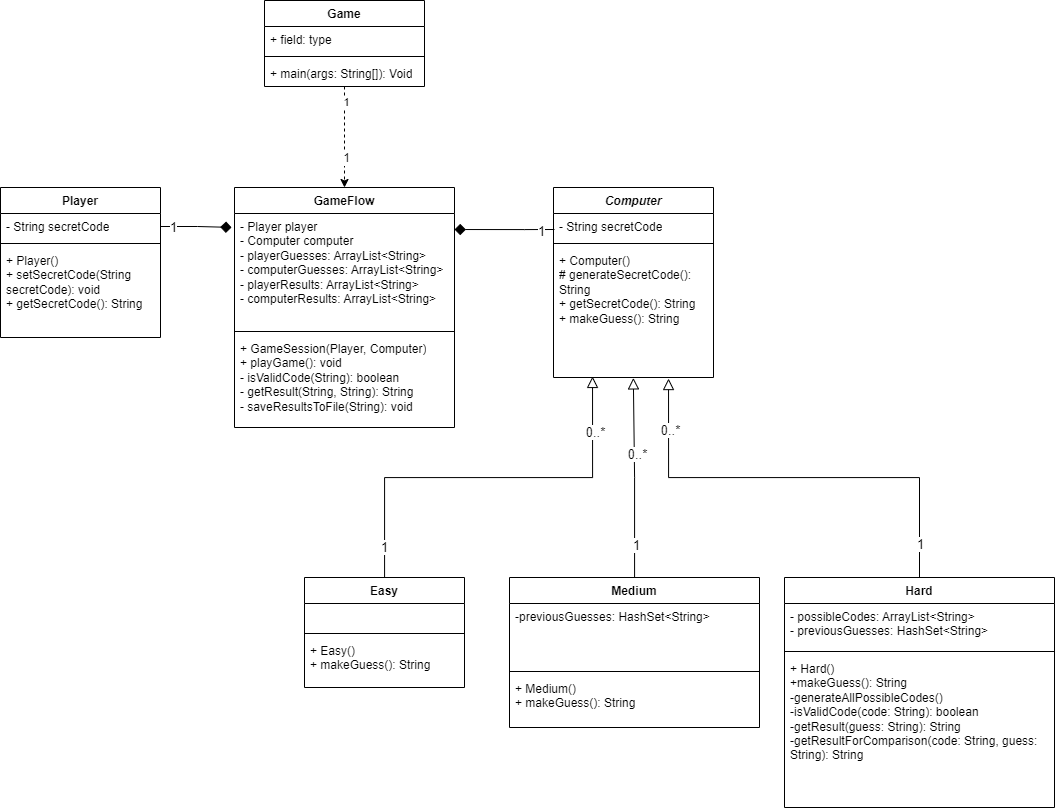

The diagram above was exported from draw.io. Its source (the exported page's mxGraphModel, read from the mxfile embedded in the PNG):
<mxGraphModel dx="2945" dy="2403" grid="1" gridSize="10" guides="1" tooltips="1" connect="1" arrows="1" fold="1" page="1" pageScale="1" pageWidth="827" pageHeight="1169" math="0" shadow="0">
  <root>
    <mxCell id="0" />
    <mxCell id="1" parent="0" />
    <mxCell id="2" value="Player" style="swimlane;fontStyle=1;align=center;verticalAlign=top;childLayout=stackLayout;horizontal=1;startSize=26;horizontalStack=0;resizeParent=1;resizeParentMax=0;resizeLast=0;collapsible=1;marginBottom=0;whiteSpace=wrap;html=1;" vertex="1" parent="1">
      <mxGeometry x="-114" y="90" width="160" height="150" as="geometry" />
    </mxCell>
    <mxCell id="3" value="- String secretCode" style="text;strokeColor=none;fillColor=none;align=left;verticalAlign=top;spacingLeft=4;spacingRight=4;overflow=hidden;rotatable=0;points=[[0,0.5],[1,0.5]];portConstraint=eastwest;whiteSpace=wrap;html=1;" vertex="1" parent="2">
      <mxGeometry y="26" width="160" height="26" as="geometry" />
    </mxCell>
    <mxCell id="4" value="" style="line;strokeWidth=1;fillColor=none;align=left;verticalAlign=middle;spacingTop=-1;spacingLeft=3;spacingRight=3;rotatable=0;labelPosition=right;points=[];portConstraint=eastwest;strokeColor=inherit;" vertex="1" parent="2">
      <mxGeometry y="52" width="160" height="8" as="geometry" />
    </mxCell>
    <mxCell id="5" value="&lt;div&gt;+ Player()&lt;/div&gt;&lt;div&gt;+ setSecretCode(String secretCode): void&lt;/div&gt;&lt;div&gt;+ getSecretCode(): String&lt;/div&gt;" style="text;strokeColor=none;fillColor=none;align=left;verticalAlign=top;spacingLeft=4;spacingRight=4;overflow=hidden;rotatable=0;points=[[0,0.5],[1,0.5]];portConstraint=eastwest;whiteSpace=wrap;html=1;" vertex="1" parent="2">
      <mxGeometry y="60" width="160" height="90" as="geometry" />
    </mxCell>
    <mxCell id="6" value="GameFlow" style="swimlane;fontStyle=1;align=center;verticalAlign=top;childLayout=stackLayout;horizontal=1;startSize=26;horizontalStack=0;resizeParent=1;resizeParentMax=0;resizeLast=0;collapsible=1;marginBottom=0;whiteSpace=wrap;html=1;" vertex="1" parent="1">
      <mxGeometry x="120" y="90" width="220" height="240" as="geometry" />
    </mxCell>
    <mxCell id="7" value="&lt;div&gt;- Player player&lt;/div&gt;&lt;div&gt;- Computer computer&lt;/div&gt;&lt;div&gt;- playerGuesses: ArrayList&amp;lt;String&amp;gt;&lt;/div&gt;&lt;div&gt;- computerGuesses: ArrayList&amp;lt;String&amp;gt;&lt;/div&gt;&lt;div&gt;- playerResults: ArrayList&amp;lt;String&amp;gt;&lt;/div&gt;&lt;div&gt;- computerResults: ArrayList&amp;lt;String&amp;gt;&lt;/div&gt;" style="text;strokeColor=none;fillColor=none;align=left;verticalAlign=top;spacingLeft=4;spacingRight=4;overflow=hidden;rotatable=0;points=[[0,0.5],[1,0.5]];portConstraint=eastwest;whiteSpace=wrap;html=1;" vertex="1" parent="6">
      <mxGeometry y="26" width="220" height="114" as="geometry" />
    </mxCell>
    <mxCell id="8" value="" style="line;strokeWidth=1;fillColor=none;align=left;verticalAlign=middle;spacingTop=-1;spacingLeft=3;spacingRight=3;rotatable=0;labelPosition=right;points=[];portConstraint=eastwest;strokeColor=inherit;" vertex="1" parent="6">
      <mxGeometry y="140" width="220" height="8" as="geometry" />
    </mxCell>
    <mxCell id="9" value="&lt;div&gt;+ GameSession(Player, Computer)&lt;/div&gt;&lt;div&gt;+ playGame(): void&lt;/div&gt;&lt;div&gt;- isValidCode(String): boolean&lt;/div&gt;&lt;div&gt;- getResult(String, String): String&lt;/div&gt;&lt;div&gt;- saveResultsToFile(String): void&lt;/div&gt;" style="text;strokeColor=none;fillColor=none;align=left;verticalAlign=top;spacingLeft=4;spacingRight=4;overflow=hidden;rotatable=0;points=[[0,0.5],[1,0.5]];portConstraint=eastwest;whiteSpace=wrap;html=1;" vertex="1" parent="6">
      <mxGeometry y="148" width="220" height="92" as="geometry" />
    </mxCell>
    <mxCell id="10" style="edgeStyle=orthogonalEdgeStyle;rounded=0;orthogonalLoop=1;jettySize=auto;html=1;entryX=1;entryY=0.816;entryDx=0;entryDy=0;entryPerimeter=0;endArrow=diamond;endFill=1;endSize=9;" edge="1" parent="1">
      <mxGeometry relative="1" as="geometry">
        <mxPoint x="440" y="132" as="sourcePoint" />
        <mxPoint x="340" y="132.0239999999999" as="targetPoint" />
        <Array as="points">
          <mxPoint x="410" y="132" />
          <mxPoint x="410" y="132" />
        </Array>
      </mxGeometry>
    </mxCell>
    <mxCell id="11" value="1" style="edgeLabel;html=1;align=center;verticalAlign=middle;resizable=0;points=[];fontSize=13;" vertex="1" connectable="0" parent="10">
      <mxGeometry x="-0.7368" y="1" relative="1" as="geometry">
        <mxPoint as="offset" />
      </mxGeometry>
    </mxCell>
    <mxCell id="12" value="Computer" style="swimlane;fontStyle=3;align=center;verticalAlign=top;childLayout=stackLayout;horizontal=1;startSize=26;horizontalStack=0;resizeParent=1;resizeParentMax=0;resizeLast=0;collapsible=1;marginBottom=0;whiteSpace=wrap;html=1;" vertex="1" parent="1">
      <mxGeometry x="439" y="90" width="160" height="190" as="geometry" />
    </mxCell>
    <mxCell id="13" value="- String secretCode" style="text;strokeColor=none;fillColor=none;align=left;verticalAlign=top;spacingLeft=4;spacingRight=4;overflow=hidden;rotatable=0;points=[[0,0.5],[1,0.5]];portConstraint=eastwest;whiteSpace=wrap;html=1;" vertex="1" parent="12">
      <mxGeometry y="26" width="160" height="26" as="geometry" />
    </mxCell>
    <mxCell id="14" value="" style="line;strokeWidth=1;fillColor=none;align=left;verticalAlign=middle;spacingTop=-1;spacingLeft=3;spacingRight=3;rotatable=0;labelPosition=right;points=[];portConstraint=eastwest;strokeColor=inherit;" vertex="1" parent="12">
      <mxGeometry y="52" width="160" height="8" as="geometry" />
    </mxCell>
    <mxCell id="15" value="+ Computer()&amp;nbsp;&lt;br&gt;# generateSecretCode(): String&lt;br&gt;+ getSecretCode(): String&lt;br&gt;+ makeGuess(): String&amp;nbsp;" style="text;strokeColor=none;fillColor=none;align=left;verticalAlign=top;spacingLeft=4;spacingRight=4;overflow=hidden;rotatable=0;points=[[0,0.5],[1,0.5]];portConstraint=eastwest;whiteSpace=wrap;html=1;" vertex="1" parent="12">
      <mxGeometry y="60" width="160" height="130" as="geometry" />
    </mxCell>
    <mxCell id="16" style="edgeStyle=orthogonalEdgeStyle;rounded=0;orthogonalLoop=1;jettySize=auto;html=1;entryX=0.244;entryY=0.992;entryDx=0;entryDy=0;entryPerimeter=0;endArrow=block;endFill=0;endSize=9;" edge="1" source="19" target="15" parent="1">
      <mxGeometry relative="1" as="geometry" />
    </mxCell>
    <mxCell id="17" value="0..*" style="edgeLabel;html=1;align=center;verticalAlign=middle;resizable=0;points=[];fontSize=13;" vertex="1" connectable="0" parent="16">
      <mxGeometry x="0.7272" y="-2" relative="1" as="geometry">
        <mxPoint as="offset" />
      </mxGeometry>
    </mxCell>
    <mxCell id="18" value="1" style="edgeLabel;html=1;align=center;verticalAlign=middle;resizable=0;points=[];fontSize=13;" vertex="1" connectable="0" parent="16">
      <mxGeometry x="-0.8484" y="1" relative="1" as="geometry">
        <mxPoint as="offset" />
      </mxGeometry>
    </mxCell>
    <mxCell id="19" value="Easy" style="swimlane;fontStyle=1;align=center;verticalAlign=top;childLayout=stackLayout;horizontal=1;startSize=26;horizontalStack=0;resizeParent=1;resizeParentMax=0;resizeLast=0;collapsible=1;marginBottom=0;whiteSpace=wrap;html=1;" vertex="1" parent="1">
      <mxGeometry x="190" y="480" width="160" height="110" as="geometry" />
    </mxCell>
    <mxCell id="20" value="&amp;nbsp; &amp;nbsp;" style="text;strokeColor=none;fillColor=none;align=left;verticalAlign=top;spacingLeft=4;spacingRight=4;overflow=hidden;rotatable=0;points=[[0,0.5],[1,0.5]];portConstraint=eastwest;whiteSpace=wrap;html=1;" vertex="1" parent="19">
      <mxGeometry y="26" width="160" height="26" as="geometry" />
    </mxCell>
    <mxCell id="21" value="" style="line;strokeWidth=1;fillColor=none;align=left;verticalAlign=middle;spacingTop=-1;spacingLeft=3;spacingRight=3;rotatable=0;labelPosition=right;points=[];portConstraint=eastwest;strokeColor=inherit;" vertex="1" parent="19">
      <mxGeometry y="52" width="160" height="8" as="geometry" />
    </mxCell>
    <mxCell id="22" value="+ Easy()&lt;br&gt;+ makeGuess(): String" style="text;strokeColor=none;fillColor=none;align=left;verticalAlign=top;spacingLeft=4;spacingRight=4;overflow=hidden;rotatable=0;points=[[0,0.5],[1,0.5]];portConstraint=eastwest;whiteSpace=wrap;html=1;" vertex="1" parent="19">
      <mxGeometry y="60" width="160" height="50" as="geometry" />
    </mxCell>
    <mxCell id="23" style="edgeStyle=orthogonalEdgeStyle;rounded=0;orthogonalLoop=1;jettySize=auto;html=1;entryX=0.499;entryY=1.003;entryDx=0;entryDy=0;entryPerimeter=0;endArrow=block;endFill=0;endSize=9;" edge="1" source="26" target="15" parent="1">
      <mxGeometry relative="1" as="geometry" />
    </mxCell>
    <mxCell id="24" value="0..*" style="edgeLabel;html=1;align=center;verticalAlign=middle;resizable=0;points=[];fontSize=13;" vertex="1" connectable="0" parent="23">
      <mxGeometry x="0.2333" y="-3" relative="1" as="geometry">
        <mxPoint as="offset" />
      </mxGeometry>
    </mxCell>
    <mxCell id="25" value="1" style="edgeLabel;html=1;align=center;verticalAlign=middle;resizable=0;points=[];fontSize=13;" vertex="1" connectable="0" parent="23">
      <mxGeometry x="-0.6709" y="-1" relative="1" as="geometry">
        <mxPoint as="offset" />
      </mxGeometry>
    </mxCell>
    <mxCell id="26" value="Medium" style="swimlane;fontStyle=1;align=center;verticalAlign=top;childLayout=stackLayout;horizontal=1;startSize=26;horizontalStack=0;resizeParent=1;resizeParentMax=0;resizeLast=0;collapsible=1;marginBottom=0;whiteSpace=wrap;html=1;" vertex="1" parent="1">
      <mxGeometry x="395" y="480" width="250" height="150" as="geometry" />
    </mxCell>
    <mxCell id="27" value="-previousGuesses: HashSet&amp;lt;String&amp;gt;" style="text;strokeColor=none;fillColor=none;align=left;verticalAlign=top;spacingLeft=4;spacingRight=4;overflow=hidden;rotatable=0;points=[[0,0.5],[1,0.5]];portConstraint=eastwest;whiteSpace=wrap;html=1;" vertex="1" parent="26">
      <mxGeometry y="26" width="250" height="64" as="geometry" />
    </mxCell>
    <mxCell id="28" value="" style="line;strokeWidth=1;fillColor=none;align=left;verticalAlign=middle;spacingTop=-1;spacingLeft=3;spacingRight=3;rotatable=0;labelPosition=right;points=[];portConstraint=eastwest;strokeColor=inherit;" vertex="1" parent="26">
      <mxGeometry y="90" width="250" height="8" as="geometry" />
    </mxCell>
    <mxCell id="29" value="+ Medium()&lt;br&gt;+ makeGuess(): String" style="text;strokeColor=none;fillColor=none;align=left;verticalAlign=top;spacingLeft=4;spacingRight=4;overflow=hidden;rotatable=0;points=[[0,0.5],[1,0.5]];portConstraint=eastwest;whiteSpace=wrap;html=1;" vertex="1" parent="26">
      <mxGeometry y="98" width="250" height="52" as="geometry" />
    </mxCell>
    <mxCell id="30" style="edgeStyle=orthogonalEdgeStyle;rounded=0;orthogonalLoop=1;jettySize=auto;html=1;entryX=0.719;entryY=1.008;entryDx=0;entryDy=0;entryPerimeter=0;endArrow=block;endFill=0;endSize=9;" edge="1" source="33" target="15" parent="1">
      <mxGeometry relative="1" as="geometry" />
    </mxCell>
    <mxCell id="31" value="&lt;font style=&quot;font-size: 13px;&quot;&gt;0..*&lt;/font&gt;" style="edgeLabel;html=1;align=center;verticalAlign=middle;resizable=0;points=[];" vertex="1" connectable="0" parent="30">
      <mxGeometry x="0.771" y="-1" relative="1" as="geometry">
        <mxPoint as="offset" />
      </mxGeometry>
    </mxCell>
    <mxCell id="32" value="1" style="edgeLabel;html=1;align=center;verticalAlign=middle;resizable=0;points=[];fontSize=13;" vertex="1" connectable="0" parent="30">
      <mxGeometry x="-0.8524" relative="1" as="geometry">
        <mxPoint as="offset" />
      </mxGeometry>
    </mxCell>
    <mxCell id="33" value="Hard" style="swimlane;fontStyle=1;align=center;verticalAlign=top;childLayout=stackLayout;horizontal=1;startSize=26;horizontalStack=0;resizeParent=1;resizeParentMax=0;resizeLast=0;collapsible=1;marginBottom=0;whiteSpace=wrap;html=1;" vertex="1" parent="1">
      <mxGeometry x="670" y="480" width="270" height="230" as="geometry" />
    </mxCell>
    <mxCell id="34" value="&lt;div&gt;- possibleCodes: ArrayList&amp;lt;String&amp;gt;&lt;/div&gt;&lt;div&gt;- previousGuesses: HashSet&amp;lt;String&amp;gt;&lt;/div&gt;" style="text;strokeColor=none;fillColor=none;align=left;verticalAlign=top;spacingLeft=4;spacingRight=4;overflow=hidden;rotatable=0;points=[[0,0.5],[1,0.5]];portConstraint=eastwest;whiteSpace=wrap;html=1;" vertex="1" parent="33">
      <mxGeometry y="26" width="270" height="44" as="geometry" />
    </mxCell>
    <mxCell id="35" value="" style="line;strokeWidth=1;fillColor=none;align=left;verticalAlign=middle;spacingTop=-1;spacingLeft=3;spacingRight=3;rotatable=0;labelPosition=right;points=[];portConstraint=eastwest;strokeColor=inherit;" vertex="1" parent="33">
      <mxGeometry y="70" width="270" height="8" as="geometry" />
    </mxCell>
    <mxCell id="36" value="+ Hard()&lt;br&gt;+makeGuess(): String&lt;br&gt;&lt;div&gt;-generateAllPossibleCodes()&lt;/div&gt;&lt;div&gt;-isValidCode(code: String): boolean&lt;/div&gt;&lt;div&gt;-getResult(guess: String): String&lt;/div&gt;&lt;div&gt;-getResultForComparison(code: String, guess: String): String&lt;br&gt;&lt;/div&gt;" style="text;strokeColor=none;fillColor=none;align=left;verticalAlign=top;spacingLeft=4;spacingRight=4;overflow=hidden;rotatable=0;points=[[0,0.5],[1,0.5]];portConstraint=eastwest;whiteSpace=wrap;html=1;" vertex="1" parent="33">
      <mxGeometry y="78" width="270" height="152" as="geometry" />
    </mxCell>
    <mxCell id="37" style="edgeStyle=orthogonalEdgeStyle;rounded=0;orthogonalLoop=1;jettySize=auto;html=1;entryX=0.5;entryY=0;entryDx=0;entryDy=0;dashed=1;" edge="1" source="40" target="6" parent="1">
      <mxGeometry relative="1" as="geometry" />
    </mxCell>
    <mxCell id="38" value="1" style="edgeLabel;html=1;align=center;verticalAlign=middle;resizable=0;points=[];" vertex="1" connectable="0" parent="37">
      <mxGeometry x="-0.6989" y="1" relative="1" as="geometry">
        <mxPoint as="offset" />
      </mxGeometry>
    </mxCell>
    <mxCell id="39" value="1" style="edgeLabel;html=1;align=center;verticalAlign=middle;resizable=0;points=[];fontSize=12;" vertex="1" connectable="0" parent="37">
      <mxGeometry x="0.6668" y="1" relative="1" as="geometry">
        <mxPoint y="-13" as="offset" />
      </mxGeometry>
    </mxCell>
    <mxCell id="40" value="Game" style="swimlane;fontStyle=1;align=center;verticalAlign=top;childLayout=stackLayout;horizontal=1;startSize=26;horizontalStack=0;resizeParent=1;resizeParentMax=0;resizeLast=0;collapsible=1;marginBottom=0;whiteSpace=wrap;html=1;" vertex="1" parent="1">
      <mxGeometry x="150" y="-97" width="160" height="86" as="geometry" />
    </mxCell>
    <mxCell id="41" value="+ field: type" style="text;strokeColor=none;fillColor=none;align=left;verticalAlign=top;spacingLeft=4;spacingRight=4;overflow=hidden;rotatable=0;points=[[0,0.5],[1,0.5]];portConstraint=eastwest;whiteSpace=wrap;html=1;" vertex="1" parent="40">
      <mxGeometry y="26" width="160" height="26" as="geometry" />
    </mxCell>
    <mxCell id="42" value="" style="line;strokeWidth=1;fillColor=none;align=left;verticalAlign=middle;spacingTop=-1;spacingLeft=3;spacingRight=3;rotatable=0;labelPosition=right;points=[];portConstraint=eastwest;strokeColor=inherit;" vertex="1" parent="40">
      <mxGeometry y="52" width="160" height="8" as="geometry" />
    </mxCell>
    <mxCell id="43" value="+ main(args: String[]): Void" style="text;strokeColor=none;fillColor=none;align=left;verticalAlign=top;spacingLeft=4;spacingRight=4;overflow=hidden;rotatable=0;points=[[0,0.5],[1,0.5]];portConstraint=eastwest;whiteSpace=wrap;html=1;" vertex="1" parent="40">
      <mxGeometry y="60" width="160" height="26" as="geometry" />
    </mxCell>
    <mxCell id="44" style="edgeStyle=orthogonalEdgeStyle;rounded=0;orthogonalLoop=1;jettySize=auto;html=1;entryX=-0.013;entryY=0.122;entryDx=0;entryDy=0;entryPerimeter=0;endArrow=diamond;endFill=1;strokeWidth=1;endSize=9;" edge="1" source="3" target="7" parent="1">
      <mxGeometry relative="1" as="geometry" />
    </mxCell>
    <mxCell id="45" value="1" style="edgeLabel;html=1;align=center;verticalAlign=middle;resizable=0;points=[];fontSize=13;" vertex="1" connectable="0" parent="44">
      <mxGeometry x="-0.6531" relative="1" as="geometry">
        <mxPoint as="offset" />
      </mxGeometry>
    </mxCell>
  </root>
</mxGraphModel>